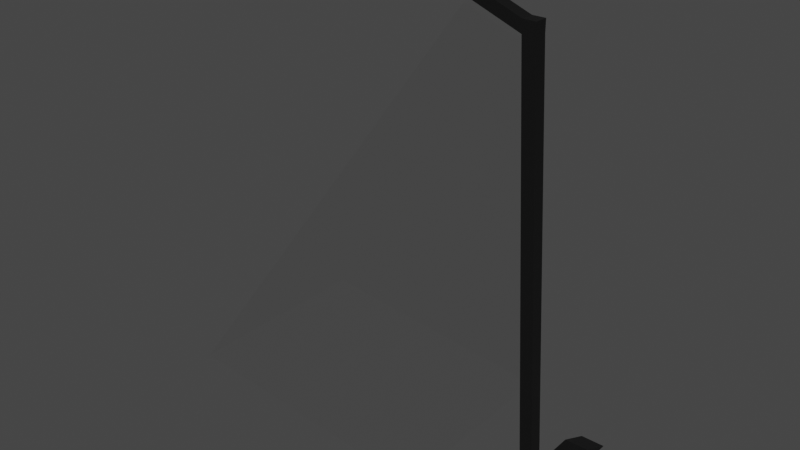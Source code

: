 # Source: model.blend  (saved by Blender 2.91.10; exported with 4.5.12 LTS)
import bpy
from mathutils import Matrix  # noqa: F401  (used for matrix-valued properties, if any)

bpy.ops.wm.read_factory_settings(use_empty=True)
scene = bpy.context.scene
scene.name = 'Scene'

# ---- collections
col_collection = bpy.data.collections.new('Collection'); scene.collection.children.link(col_collection)

# ---- materials (node trees are filled in below, after node groups)
mat_streetlight = bpy.data.materials.new('streetlight')
mat_streetlight.use_transparent_shadow = False
mat_light_volume = bpy.data.materials.new('light_volume')
mat_light_volume.surface_render_method = 'BLENDED'
mat_light_volume.blend_method = 'BLEND'
mat_light_volume.use_transparent_shadow = False

# ---- material node trees
mat_streetlight.use_nodes = True; mat_streetlight.node_tree.nodes.clear()
_N = mat_streetlight.node_tree.nodes; _L = mat_streetlight.node_tree.links
n0 = _N.new('ShaderNodeBsdfPrincipled'); n0.name = 'Principled BSDF'; n0.location = (10, 300)
n0.distribution = 'GGX'
n0.subsurface_method = 'BURLEY'
n0.inputs[0].default_value = (0.003642, 0.003642, 0.003642, 1.0)
n0.inputs[3].default_value = 1.45
n0.inputs[27].default_value = (0.0, 0.0, 0.0, 1.0)
n0.inputs[28].default_value = 1.0
n1 = _N.new('ShaderNodeOutputMaterial'); n1.name = 'Material Output'; n1.location = (300, 300)
_L.new(n0.outputs[0], n1.inputs[0])
n1.is_active_output = True
mat_light_volume.use_nodes = True; mat_light_volume.node_tree.nodes.clear()
_N = mat_light_volume.node_tree.nodes; _L = mat_light_volume.node_tree.links
n0 = _N.new('ShaderNodeBsdfPrincipled'); n0.name = 'Principled BSDF'; n0.location = (10, 300)
n0.distribution = 'GGX'
n0.subsurface_method = 'BURLEY'
n0.inputs[0].default_value = (0.01002, 0.007313, 0.002105, 1.0)
n0.inputs[3].default_value = 1.45
n0.inputs[4].default_value = 0.02128
n0.inputs[27].default_value = (0.0, 0.0, 0.0, 1.0)
n1 = _N.new('ShaderNodeOutputMaterial'); n1.name = 'Material Output'; n1.location = (300, 300)
_L.new(n0.outputs[0], n1.inputs[0])
n1.is_active_output = True

# ---- world
world_world = bpy.data.worlds.new('World'); scene.world = world_world
world_world.use_nodes = True; world_world.node_tree.nodes.clear()
_N = world_world.node_tree.nodes; _L = world_world.node_tree.links
n0 = _N.new('ShaderNodeOutputWorld'); n0.name = 'World Output'; n0.location = (300, 300)
n1 = _N.new('ShaderNodeBackground'); n1.name = 'Background'; n1.location = (10, 300)
n1.inputs[0].default_value = (0.05088, 0.05088, 0.05088, 1.0)
_L.new(n1.outputs[0], n0.inputs[0])
n0.is_active_output = True
world_world.color = (0.05088, 0.05088, 0.05088)
world_world.use_sun_shadow = False
world_world.sun_shadow_jitter_overblur = 0.0

# ---- meshes
me_object = bpy.data.meshes.new('object')
me_object.from_pydata([(21.32, -1.033, 48.38), (24.94, -1.033, -18.04), (19.32, -1.033, 48.38), (22.94, -1.033, -18.04), (21.32, 0.9669, 48.38), (24.94, 0.9669, -18.04), (19.32, 0.9669, 48.38), (22.94, 0.9669, -18.04), (21.32, -1.033, 50.26), (19.32, -1.033, 50.26), (21.32, 0.9669, 50.26), (19.32, 0.9669, 50.26), (11.79, -1.033, 51.2), (11.79, 0.9669, 51.2), (11.79, -1.033, 53.09), (11.79, 0.9669, 53.09), (25.88, -12.73, -18.04), (21.99, -12.73, -18.04), (25.88, 12.67, -18.04), (21.99, 12.67, -18.04), (25.88, -17.81, -20.38), (21.99, -17.81, -20.38), (25.88, 17.74, -20.38), (21.99, 17.74, -20.38)], [], [(1, 3, 17, 16), (2, 0, 8, 9), (1, 0, 2, 3), (3, 2, 6, 7), (7, 6, 4, 5), (5, 4, 0, 1), (8, 10, 11, 9), (4, 6, 11, 10), (0, 4, 10, 8), (9, 11, 15, 14), (13, 12, 14, 15), (11, 6, 13, 15), (2, 9, 14, 12), (6, 2, 12, 13), (16, 17, 21, 20), (5, 1, 16, 18), (7, 5, 18, 19), (3, 7, 19, 17), (22, 20, 21, 23), (19, 18, 22, 23), (17, 19, 23, 21), (18, 16, 20, 22)])
_uv = me_object.uv_layers.new(name='UVMap')
_uv.uv.foreach_set('vector', [0.375, 0.5, 0.375, 0.75, 0.375, 0.75, 0.375, 0.5, 0.625, 0.75, 0.625, 0.5, 0.625, 0.5, 0.625, 0.75, 0.375, 0.5, 0.625, 0.5, 0.625, 0.75, 0.375, 0.75, 0.375, 0.75, 0.625, 0.75, 0.625, 1.0, 0.375, 1.0, 0.125, 0.5, 0.375, 0.5, 0.375, 0.75, 0.125, 0.75, 0.625, 0.5, 0.875, 0.5, 0.875, 0.75, 0.625, 0.75, 0.375, 0.25, 0.625, 0.25, 0.625, 0.5, 0.375, 0.5, 0.375, 0.75, 0.375, 0.5, 0.375, 0.5, 0.375, 0.75, 0.875, 0.75, 0.875, 0.5, 0.875, 0.5, 0.875, 0.75, 0.375, 0.5, 0.625, 0.5, 0.625, 0.5, 0.375, 0.5, 0.625, 1.0, 0.625, 0.75, 0.625, 0.75, 0.625, 1.0, 0.375, 0.5, 0.375, 0.5, 0.375, 0.5, 0.375, 0.5, 0.625, 0.75, 0.625, 0.75, 0.625, 0.75, 0.625, 0.75, 0.625, 1.0, 0.625, 0.75, 0.625, 0.75, 0.625, 1.0, 0.375, 0.5, 0.375, 0.75, 0.375, 0.75, 0.375, 0.5, 0.625, 0.5, 0.625, 0.75, 0.625, 0.75, 0.625, 0.5, 0.125, 0.5, 0.125, 0.75, 0.125, 0.75, 0.125, 0.5, 0.375, 0.75, 0.375, 1.0, 0.375, 1.0, 0.375, 0.75, 0.375, 0.0, 0.625, 0.0, 0.625, 0.25, 0.375, 0.25, 0.125, 0.5, 0.125, 0.75, 0.125, 0.75, 0.125, 0.5, 0.375, 0.75, 0.375, 1.0, 0.375, 1.0, 0.375, 0.75, 0.625, 0.5, 0.625, 0.75, 0.625, 0.75, 0.625, 0.5])
me_object.materials.append(mat_streetlight)
me_object.materials.append(mat_light_volume)
me_object.use_remesh_fix_poles = True
me_object.use_remesh_preserve_attributes = False
me_object.use_mirror_vertex_groups = False
me_object.update()
me_object_001 = bpy.data.meshes.new('object.001')
me_object_001.from_pydata([(19.32, -2.419, 48.38), (11.79, -2.419, 51.2), (13.66, -15.07, -13.0), (-26.16, -15.07, -9.012), (19.32, 2.729, 48.38), (11.79, 2.729, 51.2), (13.66, 15.38, -13.0), (-26.16, 15.38, -9.012)], [], [(1, 3, 2, 0), (5, 4, 6, 7), (3, 1, 5, 7), (0, 2, 6, 4)])
me_object_001.polygons.foreach_set('material_index', [1, 1, 1, 1])
_uv = me_object_001.uv_layers.new(name='UVMap')
_uv.uv.foreach_set('vector', [0.0, 0.0, 0.0, 0.0, 0.0, 0.0, 0.0, 0.0, 0.0, 0.0, 0.0, 0.0, 0.0, 0.0, 0.0, 0.0, 0.0, 0.0, 0.0, 0.0, 0.0, 0.0, 0.0, 0.0, 0.0, 0.0, 0.0, 0.0, 0.0, 0.0, 0.0, 0.0])
me_object_001.materials.append(mat_streetlight)
me_object_001.materials.append(mat_light_volume)
me_object_001.use_remesh_fix_poles = True
me_object_001.use_remesh_preserve_attributes = False
me_object_001.use_mirror_vertex_groups = False
me_object_001.update()

# ---- objects
ob_object = bpy.data.objects.new('object', me_object)
ob_light_volume = bpy.data.objects.new('light_volume', me_object_001)

# ---- transforms, parenting, visibility, modifiers, constraints
ob_object.location = (0.2375, -0.3117, -0.489)
ob_object.scale = (0.7084, 0.7084, 0.7084)
ob_object.lineart.crease_threshold = 0.0
ob_light_volume.parent = ob_object
ob_light_volume.matrix_parent_inverse = Matrix(((1.412, -0.0, -0.0, -0.3352), (-0.0, 1.412, 0.0, 0.4401), (-0.0, -0.0, 1.412, 0.6904), (-0.0, 0.0, -0.0, 1.0)))
ob_light_volume.location = (0.2375, -0.3117, -0.489)
ob_light_volume.scale = (0.7084, 0.7084, 0.7084)
ob_light_volume.lineart.crease_threshold = 0.0

# ---- collection membership
col_collection.objects.link(ob_object)
col_collection.objects.link(ob_light_volume)

# ---- scene / render settings (as saved in the file)
scene.frame_start = 1; scene.frame_end = 250; scene.frame_set(1)
scene.render.engine = 'BLENDER_EEVEE_NEXT'
scene.cycles.use_denoising = False
scene.cycles.samples = 128
scene.cycles.sampling_pattern = 'TABULATED_SOBOL'
scene.cycles.use_adaptive_sampling = False
scene.cycles.use_light_tree = False
scene.view_settings.view_transform = 'Filmic'
bpy.context.view_layer.update()

# ---- added for rendering (the .blend has no active camera and no usable light): camera, sun
cam_auto = bpy.data.cameras.new('AutoCamera')
cam_auto.lens = 50.0
cam_auto.sensor_width = 36.0
cam_auto.clip_end = 1113.33
ob_auto_camera = bpy.data.objects.new('AutoCamera', cam_auto)
scene.collection.objects.link(ob_auto_camera)
ob_auto_camera.location = (63.5771, -76.4608, 61.846)
ob_auto_camera.rotation_euler = (1.09748, -7.21219e-08, 0.694738)
scene.camera = ob_auto_camera
light_auto_sun = bpy.data.lights.new('AutoSun', 'SUN')
light_auto_sun.energy = 3.0
light_auto_sun.angle = 0.0523599
ob_auto_sun = bpy.data.objects.new('AutoSun', light_auto_sun)
scene.collection.objects.link(ob_auto_sun)
ob_auto_sun.rotation_euler = (0.872665, 0.174533, 0.523599)
bpy.context.view_layer.update()
